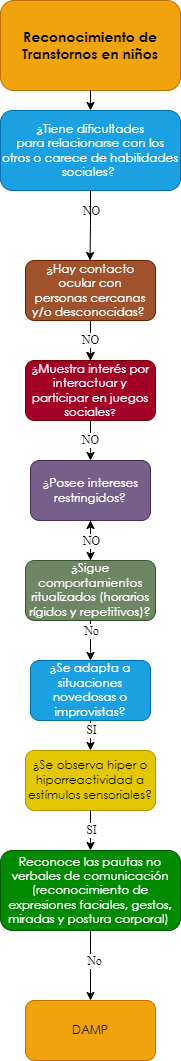

The diagram above was exported from draw.io. Its source (the exported page's mxGraphModel, read from the mxfile embedded in the PNG):
<mxGraphModel dx="-1613" dy="463" grid="1" gridSize="10" guides="1" tooltips="1" connect="1" arrows="1" fold="1" page="1" pageScale="1" pageWidth="827" pageHeight="1169" math="0" shadow="0">
  <root>
    <mxCell id="0" />
    <mxCell id="1" parent="0" />
    <mxCell id="aD3l8rFZ2b-N-G4bENQS-1" value="&lt;span style=&quot;font-family: &amp;quot;Century Gothic&amp;quot;, sans-serif;&quot;&gt;&lt;font style=&quot;font-size: 14px;&quot;&gt;&lt;b style=&quot;&quot;&gt;Reconocimiento de Transtornos en niños&lt;/b&gt;&lt;/font&gt;&lt;/span&gt;" style="rounded=1;whiteSpace=wrap;html=1;fillColor=#f0a30a;strokeColor=#BD7000;fontColor=#000000;gradientColor=none;glass=0;sketch=0;shadow=0;" vertex="1" parent="1">
      <mxGeometry x="2850" y="40" width="180" height="90" as="geometry" />
    </mxCell>
    <mxCell id="aD3l8rFZ2b-N-G4bENQS-2" value="" style="endArrow=classic;html=1;exitX=0.5;exitY=1;exitDx=0;exitDy=0;entryX=0.5;entryY=0;entryDx=0;entryDy=0;" edge="1" parent="1" source="aD3l8rFZ2b-N-G4bENQS-1" target="aD3l8rFZ2b-N-G4bENQS-3">
      <mxGeometry width="50" height="50" relative="1" as="geometry">
        <mxPoint x="2880" y="270" as="sourcePoint" />
        <mxPoint x="2860" y="220" as="targetPoint" />
      </mxGeometry>
    </mxCell>
    <mxCell id="aD3l8rFZ2b-N-G4bENQS-3" value="&lt;div style=&quot;&quot;&gt;&lt;div style=&quot;&quot;&gt;&lt;p style=&quot;&quot; class=&quot;MsoNormal&quot;&gt;&lt;span style=&quot;line-height: 107%; font-family: &amp;quot;Century Gothic&amp;quot;, sans-serif;&quot;&gt;¿Tiene dificultades&lt;br/&gt;para relacionarse con los otros o carece de habilidades sociales?&amp;nbsp;&lt;/span&gt;&lt;/p&gt;&lt;/div&gt;&lt;/div&gt;" style="rounded=1;whiteSpace=wrap;html=1;shadow=0;glass=0;sketch=0;align=center;fillColor=#1ba1e2;fontColor=#ffffff;strokeColor=#006EAF;" vertex="1" parent="1">
      <mxGeometry x="2850" y="150" width="180" height="80" as="geometry" />
    </mxCell>
    <mxCell id="t3sMvfLVy5kXBR0qUOu3-1" value="" style="edgeStyle=orthogonalEdgeStyle;rounded=0;orthogonalLoop=1;jettySize=auto;html=1;fontFamily=Georgia;fontSize=12;fontColor=#FFFFFF;" edge="1" parent="1" source="aD3l8rFZ2b-N-G4bENQS-4" target="aD3l8rFZ2b-N-G4bENQS-6">
      <mxGeometry relative="1" as="geometry" />
    </mxCell>
    <mxCell id="qqU8YkTIyBjMf8gT9aXJ-1" value="" style="edgeStyle=orthogonalEdgeStyle;rounded=0;orthogonalLoop=1;jettySize=auto;html=1;fontFamily=Georgia;fontSize=12;fontColor=#FFFFFF;" edge="1" parent="1" source="aD3l8rFZ2b-N-G4bENQS-4" target="aD3l8rFZ2b-N-G4bENQS-6">
      <mxGeometry relative="1" as="geometry" />
    </mxCell>
    <mxCell id="aD3l8rFZ2b-N-G4bENQS-4" value="&lt;p class=&quot;MsoNormal&quot;&gt;&lt;span style=&quot;line-height: 107%; font-family: &amp;quot;Century Gothic&amp;quot;, sans-serif;&quot;&gt;&lt;font style=&quot;font-size: 12px;&quot;&gt;¿Hay contacto ocular con&lt;br/&gt;personas cercanas y/o desconocidas?&lt;/font&gt;&lt;/span&gt;&lt;span style=&quot;font-size:12.0pt;line-height:107%;font-family:&lt;br/&gt;&amp;quot;Century Gothic&amp;quot;,sans-serif;mso-bidi-font-family:Arial&quot;&gt;&amp;nbsp;&lt;/span&gt;&lt;/p&gt;" style="rounded=1;whiteSpace=wrap;html=1;shadow=0;glass=0;sketch=0;fontFamily=Helvetica;fontSize=12;fontColor=#ffffff;fillColor=#a0522d;strokeColor=#6D1F00;" vertex="1" parent="1">
      <mxGeometry x="2875" y="300" width="130" height="60" as="geometry" />
    </mxCell>
    <mxCell id="aD3l8rFZ2b-N-G4bENQS-6" value="&lt;span style=&quot;line-height: 107%; font-family: &amp;quot;Century Gothic&amp;quot;, sans-serif;&quot;&gt;&lt;font style=&quot;font-size: 12px;&quot;&gt;¿&lt;/font&gt;&lt;/span&gt;&lt;span style=&quot;line-height: 107%; font-family: &amp;quot;Century Gothic&amp;quot;, sans-serif;&quot;&gt;Muestra interés por&lt;br/&gt;interactuar y participar en juegos sociales&lt;font size=&quot;1&quot;&gt;?&lt;/font&gt;&lt;/span&gt;" style="rounded=1;whiteSpace=wrap;html=1;shadow=0;glass=0;sketch=0;fontFamily=Times New Roman;fontSize=12;fontColor=#ffffff;fillColor=#a20025;strokeColor=#6F0000;" vertex="1" parent="1">
      <mxGeometry x="2875" y="400" width="130" height="60" as="geometry" />
    </mxCell>
    <mxCell id="aD3l8rFZ2b-N-G4bENQS-8" value="&lt;p class=&quot;MsoNormal&quot;&gt;&lt;span style=&quot;line-height: 107%; font-family: &amp;quot;Century Gothic&amp;quot;, sans-serif;&quot;&gt;&lt;font style=&quot;font-size: 12px;&quot;&gt;¿Posee intereses&lt;br&gt;restringidos?&lt;/font&gt;&lt;span style=&quot;font-size: 12pt;&quot;&gt;&lt;/span&gt;&lt;/span&gt;&lt;/p&gt;" style="rounded=1;whiteSpace=wrap;html=1;shadow=0;glass=0;sketch=0;fontFamily=Times New Roman;fontSize=12;fontColor=#ffffff;fillColor=#76608a;strokeColor=#432D57;" vertex="1" parent="1">
      <mxGeometry x="2880" y="500" width="120" height="60" as="geometry" />
    </mxCell>
    <mxCell id="aD3l8rFZ2b-N-G4bENQS-9" value="" style="endArrow=classic;html=1;fontFamily=Times New Roman;fontSize=12;fontColor=#000000;exitX=0.5;exitY=1;exitDx=0;exitDy=0;entryX=0.5;entryY=0;entryDx=0;entryDy=0;" edge="1" parent="1" source="aD3l8rFZ2b-N-G4bENQS-6" target="aD3l8rFZ2b-N-G4bENQS-8">
      <mxGeometry width="50" height="50" relative="1" as="geometry">
        <mxPoint x="2940" y="870" as="sourcePoint" />
        <mxPoint x="2990" y="820" as="targetPoint" />
      </mxGeometry>
    </mxCell>
    <mxCell id="ip9bj1CbtBJmvSCijtw4-9" value="" style="edgeStyle=orthogonalEdgeStyle;rounded=0;orthogonalLoop=1;jettySize=auto;html=1;fontFamily=Georgia;fontSize=12;fontColor=#FFFFFF;" edge="1" parent="1" source="aD3l8rFZ2b-N-G4bENQS-11" target="aD3l8rFZ2b-N-G4bENQS-8">
      <mxGeometry relative="1" as="geometry" />
    </mxCell>
    <mxCell id="aD3l8rFZ2b-N-G4bENQS-11" value="&lt;p class=&quot;MsoNormal&quot;&gt;&lt;span style=&quot;line-height: 107%; font-family: &amp;quot;Century Gothic&amp;quot;, sans-serif;&quot;&gt;&lt;font style=&quot;font-size: 12px;&quot;&gt;¿Sigue&lt;/font&gt;&lt;/span&gt;&lt;span&gt; &lt;/span&gt;&lt;span style=&quot;line-height: 107%; font-family: &amp;quot;Century Gothic&amp;quot;, sans-serif;&quot;&gt;&lt;font style=&quot;font-size: 12px;&quot;&gt;comportamientos&lt;br&gt;ritualizados (horarios rígidos y repetitivos)?&lt;/font&gt;&lt;span style=&quot;font-size: 12pt;&quot;&gt;&lt;/span&gt;&lt;/span&gt;&lt;/p&gt;" style="rounded=1;whiteSpace=wrap;html=1;shadow=0;glass=0;sketch=0;fontFamily=Times New Roman;fontSize=12;fontColor=#ffffff;fillColor=#6d8764;strokeColor=#3A5431;" vertex="1" parent="1">
      <mxGeometry x="2875" y="600" width="130" height="60" as="geometry" />
    </mxCell>
    <mxCell id="aD3l8rFZ2b-N-G4bENQS-12" value="NO" style="endArrow=classic;html=1;fontFamily=Times New Roman;fontSize=12;fontColor=#000000;entryX=0.5;entryY=0;entryDx=0;entryDy=0;exitX=0.5;exitY=1;exitDx=0;exitDy=0;" edge="1" parent="1" source="aD3l8rFZ2b-N-G4bENQS-8" target="aD3l8rFZ2b-N-G4bENQS-11">
      <mxGeometry x="-1" y="-180" width="50" height="50" relative="1" as="geometry">
        <mxPoint x="2975" y="940" as="sourcePoint" />
        <mxPoint x="2890" y="1210" as="targetPoint" />
        <mxPoint x="180" y="-180" as="offset" />
      </mxGeometry>
    </mxCell>
    <mxCell id="aD3l8rFZ2b-N-G4bENQS-13" value="&lt;p class=&quot;MsoNormal&quot;&gt;&lt;span style=&quot;line-height: 107%; font-family: &amp;quot;Century Gothic&amp;quot;, sans-serif;&quot;&gt;&lt;font style=&quot;font-size: 12px;&quot;&gt;&lt;span style=&quot;background-color: initial;&quot;&gt;¿Se adapta a situaciones&lt;br&gt;novedosas o improvistas&lt;/span&gt;?&lt;/font&gt;&lt;span style=&quot;font-size: 12pt;&quot;&gt;&lt;/span&gt;&lt;/span&gt;&lt;/p&gt;" style="rounded=1;whiteSpace=wrap;html=1;shadow=0;glass=0;sketch=0;fontFamily=Times New Roman;fontSize=12;fontColor=#ffffff;fillColor=#1ba1e2;strokeColor=#006EAF;" vertex="1" parent="1">
      <mxGeometry x="2880" y="700" width="120" height="60" as="geometry" />
    </mxCell>
    <mxCell id="aD3l8rFZ2b-N-G4bENQS-14" value="" style="endArrow=classic;html=1;fontFamily=Times New Roman;fontSize=12;fontColor=#000000;exitX=0.5;exitY=1;exitDx=0;exitDy=0;entryX=0.5;entryY=0;entryDx=0;entryDy=0;" edge="1" parent="1" source="aD3l8rFZ2b-N-G4bENQS-11" target="aD3l8rFZ2b-N-G4bENQS-13">
      <mxGeometry width="50" height="50" relative="1" as="geometry">
        <mxPoint x="2880" y="1080" as="sourcePoint" />
        <mxPoint x="2985" y="1090" as="targetPoint" />
      </mxGeometry>
    </mxCell>
    <mxCell id="aD3l8rFZ2b-N-G4bENQS-15" value="NO" style="edgeLabel;html=1;align=center;verticalAlign=middle;resizable=0;points=[];fontSize=12;fontFamily=Times New Roman;fontColor=#000000;" vertex="1" connectable="0" parent="aD3l8rFZ2b-N-G4bENQS-14">
      <mxGeometry x="-0.2062" y="-3" relative="1" as="geometry">
        <mxPoint x="3" y="-426" as="offset" />
      </mxGeometry>
    </mxCell>
    <mxCell id="aD3l8rFZ2b-N-G4bENQS-16" value="&lt;p class=&quot;MsoNormal&quot;&gt;&lt;span style=&quot;line-height: 107%; font-family: &amp;quot;Century Gothic&amp;quot;, sans-serif;&quot;&gt;&lt;font style=&quot;font-size: 12px;&quot;&gt;&lt;span style=&quot;background-color: initial;&quot;&gt;¿Se observa hiper o&lt;br/&gt;hiporreactividad a estímulos sensoriales?&lt;/span&gt;&lt;/font&gt;&lt;span style=&quot;font-size: 12pt;&quot;&gt;&lt;/span&gt;&lt;/span&gt;&lt;/p&gt;" style="rounded=1;whiteSpace=wrap;html=1;shadow=0;glass=0;sketch=0;fontFamily=Times New Roman;fontSize=12;fontColor=#000000;fillColor=#e3c800;strokeColor=#B09500;" vertex="1" parent="1">
      <mxGeometry x="2875" y="790" width="130" height="60" as="geometry" />
    </mxCell>
    <mxCell id="aD3l8rFZ2b-N-G4bENQS-17" value="NO" style="endArrow=classic;html=1;fontFamily=Times New Roman;fontSize=12;fontColor=#000000;entryX=0.5;entryY=0;entryDx=0;entryDy=0;exitX=0.5;exitY=1;exitDx=0;exitDy=0;" edge="1" parent="1" source="aD3l8rFZ2b-N-G4bENQS-13" target="aD3l8rFZ2b-N-G4bENQS-16">
      <mxGeometry x="-1" y="-280" width="50" height="50" relative="1" as="geometry">
        <mxPoint x="2975" y="1210" as="sourcePoint" />
        <mxPoint x="2890" y="1480" as="targetPoint" />
        <mxPoint x="280" y="-280" as="offset" />
      </mxGeometry>
    </mxCell>
    <mxCell id="aD3l8rFZ2b-N-G4bENQS-18" value="" style="endArrow=classic;html=1;fontFamily=Times New Roman;fontSize=12;fontColor=#000000;exitX=0.5;exitY=1;exitDx=0;exitDy=0;entryX=0.5;entryY=0;entryDx=0;entryDy=0;" edge="1" parent="1" source="aD3l8rFZ2b-N-G4bENQS-16" target="aD3l8rFZ2b-N-G4bENQS-20">
      <mxGeometry width="50" height="50" relative="1" as="geometry">
        <mxPoint x="2880" y="1350" as="sourcePoint" />
        <mxPoint x="2975" y="1420" as="targetPoint" />
      </mxGeometry>
    </mxCell>
    <mxCell id="aD3l8rFZ2b-N-G4bENQS-19" value="NO" style="edgeLabel;html=1;align=center;verticalAlign=middle;resizable=0;points=[];fontSize=12;fontFamily=Times New Roman;fontColor=#000000;" vertex="1" connectable="0" parent="aD3l8rFZ2b-N-G4bENQS-18">
      <mxGeometry x="-0.2062" y="-3" relative="1" as="geometry">
        <mxPoint x="3" y="-286" as="offset" />
      </mxGeometry>
    </mxCell>
    <mxCell id="aD3l8rFZ2b-N-G4bENQS-20" value="&lt;p class=&quot;MsoNormal&quot;&gt;&lt;span style=&quot;line-height: 107%; font-family: &amp;quot;Century Gothic&amp;quot;, sans-serif;&quot;&gt;Reconoce las pautas no&lt;br/&gt;verbales de comunicación (reconocimiento de expresiones faciales, gestos,&lt;br/&gt;miradas y postura corporal)&amp;nbsp;&lt;/span&gt;&lt;/p&gt;" style="rounded=1;whiteSpace=wrap;html=1;shadow=0;glass=0;sketch=0;fontFamily=Times New Roman;fontSize=12;fontColor=#ffffff;fillColor=#008a00;strokeColor=#005700;" vertex="1" parent="1">
      <mxGeometry x="2850" y="890" width="180" height="80" as="geometry" />
    </mxCell>
    <mxCell id="aD3l8rFZ2b-N-G4bENQS-21" value="" style="endArrow=classic;html=1;fontFamily=Times New Roman;fontSize=12;fontColor=#000000;exitX=0.5;exitY=1;exitDx=0;exitDy=0;entryX=0.5;entryY=0;entryDx=0;entryDy=0;" edge="1" parent="1" source="aD3l8rFZ2b-N-G4bENQS-20">
      <mxGeometry width="50" height="50" relative="1" as="geometry">
        <mxPoint x="2950" y="1160" as="sourcePoint" />
        <mxPoint x="2940" y="1040" as="targetPoint" />
      </mxGeometry>
    </mxCell>
    <mxCell id="aD3l8rFZ2b-N-G4bENQS-22" value="No" style="edgeLabel;html=1;align=center;verticalAlign=middle;resizable=0;points=[];fontSize=12;fontFamily=Times New Roman;fontColor=#000000;" vertex="1" connectable="0" parent="aD3l8rFZ2b-N-G4bENQS-21">
      <mxGeometry x="-0.2062" y="-3" relative="1" as="geometry">
        <mxPoint x="3" y="-328" as="offset" />
      </mxGeometry>
    </mxCell>
    <mxCell id="3ZjU3SVEQk8M8dNIJLRC-2" value="No" style="edgeLabel;html=1;align=center;verticalAlign=middle;resizable=0;points=[];fontSize=12;fontFamily=Times New Roman;fontColor=#000000;" vertex="1" connectable="0" parent="1">
      <mxGeometry x="2930" y="1000" as="geometry">
        <mxPoint x="13" as="offset" />
      </mxGeometry>
    </mxCell>
    <mxCell id="44j0cRLcFjftR2njgkKi-1" value="&lt;p class=&quot;MsoNormal&quot;&gt;&lt;font face=&quot;Century Gothic, sans-serif&quot;&gt;DAMP&lt;/font&gt;&lt;/p&gt;" style="rounded=1;whiteSpace=wrap;html=1;shadow=0;glass=0;sketch=0;fontFamily=Times New Roman;fontSize=12;fontColor=#000000;fillColor=#f0a30a;strokeColor=#BD7000;" vertex="1" parent="1">
      <mxGeometry x="2875" y="1040" width="130" height="60" as="geometry" />
    </mxCell>
    <mxCell id="ip9bj1CbtBJmvSCijtw4-1" value="SI" style="edgeLabel;html=1;align=center;verticalAlign=middle;resizable=0;points=[];fontSize=12;fontFamily=Times New Roman;fontColor=#000000;" vertex="1" connectable="0" parent="1">
      <mxGeometry x="2750" y="1130" as="geometry">
        <mxPoint x="190" y="-261" as="offset" />
      </mxGeometry>
    </mxCell>
    <mxCell id="ip9bj1CbtBJmvSCijtw4-5" value="SI" style="edgeLabel;html=1;align=center;verticalAlign=middle;resizable=0;points=[];fontSize=12;fontFamily=Times New Roman;fontColor=#000000;" vertex="1" connectable="0" parent="1">
      <mxGeometry x="2750" y="1030" as="geometry">
        <mxPoint x="190" y="-261" as="offset" />
      </mxGeometry>
    </mxCell>
    <mxCell id="ip9bj1CbtBJmvSCijtw4-6" value="" style="edgeStyle=orthogonalEdgeStyle;rounded=0;orthogonalLoop=1;jettySize=auto;html=1;fontFamily=Georgia;fontSize=12;fontColor=#FFFFFF;exitX=0.5;exitY=1;exitDx=0;exitDy=0;" edge="1" parent="1" source="aD3l8rFZ2b-N-G4bENQS-3">
      <mxGeometry relative="1" as="geometry">
        <mxPoint x="2939.5" y="260" as="sourcePoint" />
        <mxPoint x="2939.5" y="300" as="targetPoint" />
        <Array as="points">
          <mxPoint x="2940" y="265" />
        </Array>
      </mxGeometry>
    </mxCell>
  </root>
</mxGraphModel>